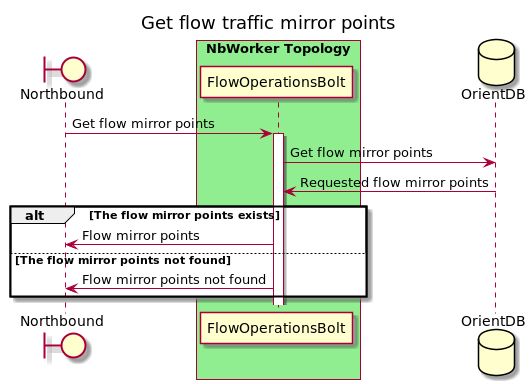

The diagram above was rendered by PlantUML. Its source (embedded in the PNG):
@startuml
title Get flow traffic mirror points

boundary Northbound
box "NbWorker Topology" #LightGreen
    participant FlowOperationsBolt
end box
database OrientDB

Northbound -> FlowOperationsBolt : Get flow mirror points
activate FlowOperationsBolt
FlowOperationsBolt -> OrientDB : Get flow mirror points
FlowOperationsBolt <- OrientDB : Requested flow mirror points
alt The flow mirror points exists
    Northbound <- FlowOperationsBolt : Flow mirror points
else The flow mirror points not found
    Northbound <- FlowOperationsBolt : Flow mirror points not found
end

@enduml